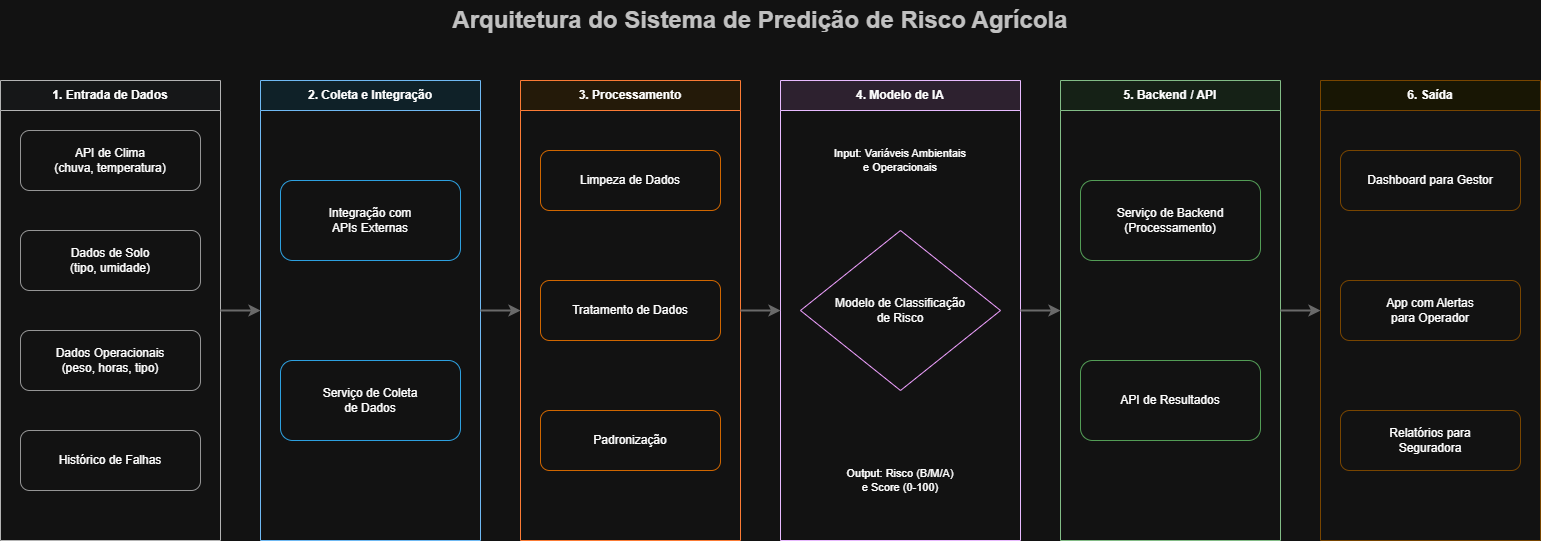

The diagram above was exported from draw.io. Its source (the exported page's mxGraphModel, read from the mxfile embedded in the PNG):
<mxGraphModel dx="1585" dy="883" grid="1" gridSize="10" guides="1" tooltips="1" connect="1" arrows="1" fold="1" page="1" pageScale="1" pageWidth="1600" pageHeight="900" math="0" shadow="0">
  <root>
    <mxCell id="0" />
    <mxCell id="1" parent="0" />
    <mxCell id="title" parent="1" style="text;html=1;strokeColor=none;fillColor=none;align=center;verticalAlign=middle;whiteSpace=wrap;rounded=0;fontSize=24;fontStyle=1;fontColor=#333333;" value="Arquitetura do Sistema de Predição de Risco Agrícola" vertex="1">
      <mxGeometry height="40" width="700" x="450" y="20" as="geometry" />
    </mxCell>
    <mxCell id="group1" parent="1" style="swimlane;whiteSpace=wrap;html=1;fillColor=#f8f9fa;strokeColor=#444444;fontStyle=1;startSize=30;" value="1. Entrada de Dados" vertex="1">
      <mxGeometry height="460" width="220" x="40" y="100" as="geometry" />
    </mxCell>
    <mxCell id="e1" parent="group1" style="rounded=1;whiteSpace=wrap;html=1;fillColor=#ffffff;strokeColor=#666666;" value="API de Clima&#10;(chuva, temperatura)" vertex="1">
      <mxGeometry height="60" width="180" x="20" y="50" as="geometry" />
    </mxCell>
    <mxCell id="e2" parent="group1" style="rounded=1;whiteSpace=wrap;html=1;fillColor=#ffffff;strokeColor=#666666;" value="Dados de Solo&#10;(tipo, umidade)" vertex="1">
      <mxGeometry height="60" width="180" x="20" y="150" as="geometry" />
    </mxCell>
    <mxCell id="e3" parent="group1" style="rounded=1;whiteSpace=wrap;html=1;fillColor=#ffffff;strokeColor=#666666;" value="Dados Operacionais&#10;(peso, horas, tipo)" vertex="1">
      <mxGeometry height="60" width="180" x="20" y="250" as="geometry" />
    </mxCell>
    <mxCell id="e4" parent="group1" style="rounded=1;whiteSpace=wrap;html=1;fillColor=#ffffff;strokeColor=#666666;" value="Histórico de Falhas" vertex="1">
      <mxGeometry height="60" width="180" x="20" y="350" as="geometry" />
    </mxCell>
    <mxCell id="group2" parent="1" style="swimlane;whiteSpace=wrap;html=1;fillColor=#e1f5fe;strokeColor=#01579b;fontStyle=1;startSize=30;" value="2. Coleta e Integração" vertex="1">
      <mxGeometry height="460" width="220" x="300" y="100" as="geometry" />
    </mxCell>
    <mxCell id="c1" parent="group2" style="rounded=1;whiteSpace=wrap;html=1;fillColor=#ffffff;strokeColor=#0288d1;" value="Integração com&#10;APIs Externas" vertex="1">
      <mxGeometry height="80" width="180" x="20" y="100" as="geometry" />
    </mxCell>
    <mxCell id="c2" parent="group2" style="rounded=1;whiteSpace=wrap;html=1;fillColor=#ffffff;strokeColor=#0288d1;" value="Serviço de Coleta&#10;de Dados" vertex="1">
      <mxGeometry height="80" width="180" x="20" y="280" as="geometry" />
    </mxCell>
    <mxCell id="group3" parent="1" style="swimlane;whiteSpace=wrap;html=1;fillColor=#fff3e0;strokeColor=#e65100;fontStyle=1;startSize=30;" value="3. Processamento" vertex="1">
      <mxGeometry height="460" width="220" x="560" y="100" as="geometry" />
    </mxCell>
    <mxCell id="p1" parent="group3" style="rounded=1;whiteSpace=wrap;html=1;fillColor=#ffffff;strokeColor=#f57c00;" value="Limpeza de Dados" vertex="1">
      <mxGeometry height="60" width="180" x="20" y="70" as="geometry" />
    </mxCell>
    <mxCell id="p2" parent="group3" style="rounded=1;whiteSpace=wrap;html=1;fillColor=#ffffff;strokeColor=#f57c00;" value="Tratamento de Dados" vertex="1">
      <mxGeometry height="60" width="180" x="20" y="200" as="geometry" />
    </mxCell>
    <mxCell id="p3" parent="group3" style="rounded=1;whiteSpace=wrap;html=1;fillColor=#ffffff;strokeColor=#f57c00;" value="Padronização" vertex="1">
      <mxGeometry height="60" width="180" x="20" y="330" as="geometry" />
    </mxCell>
    <mxCell id="group4" parent="1" style="swimlane;whiteSpace=wrap;html=1;fillColor=#f3e5f5;strokeColor=#4a148c;fontStyle=1;startSize=30;" value="4. Modelo de IA" vertex="1">
      <mxGeometry height="460" width="240" x="820" y="100" as="geometry" />
    </mxCell>
    <mxCell id="m1" parent="group4" style="rhombus;whiteSpace=wrap;html=1;fillColor=#ffffff;strokeColor=#7b1fa2;" value="Modelo de Classificação&#10;de Risco" vertex="1">
      <mxGeometry height="160" width="200" x="20" y="150" as="geometry" />
    </mxCell>
    <mxCell id="m2" parent="group4" style="text;html=1;align=center;verticalAlign=middle;whiteSpace=wrap;rounded=0;fontSize=11;" value="Input: Variáveis Ambientais&#10;e Operacionais" vertex="1">
      <mxGeometry height="40" width="200" x="20" y="60" as="geometry" />
    </mxCell>
    <mxCell id="m3" parent="group4" style="text;html=1;align=center;verticalAlign=middle;whiteSpace=wrap;rounded=0;fontSize=11;" value="Output: Risco (B/M/A)&#10;e Score (0-100)" vertex="1">
      <mxGeometry height="40" width="200" x="20" y="380" as="geometry" />
    </mxCell>
    <mxCell id="group5" parent="1" style="swimlane;whiteSpace=wrap;html=1;fillColor=#e8f5e9;strokeColor=#1b5e20;fontStyle=1;startSize=30;" value="5. Backend / API" vertex="1">
      <mxGeometry height="460" width="220" x="1100" y="100" as="geometry" />
    </mxCell>
    <mxCell id="b1" parent="group5" style="rounded=1;whiteSpace=wrap;html=1;fillColor=#ffffff;strokeColor=#388e3c;" value="Serviço de Backend&#10;(Processamento)" vertex="1">
      <mxGeometry height="80" width="180" x="20" y="100" as="geometry" />
    </mxCell>
    <mxCell id="b2" parent="group5" style="rounded=1;whiteSpace=wrap;html=1;fillColor=#ffffff;strokeColor=#388e3c;" value="API de Resultados" vertex="1">
      <mxGeometry height="80" width="180" x="20" y="280" as="geometry" />
    </mxCell>
    <mxCell id="group6" parent="1" style="swimlane;whiteSpace=wrap;html=1;fillColor=#fffde7;strokeColor=#fbc02d;fontStyle=1;startSize=30;" value="6. Saída" vertex="1">
      <mxGeometry height="460" width="220" x="1360" y="100" as="geometry" />
    </mxCell>
    <mxCell id="s1" parent="group6" style="rounded=1;whiteSpace=wrap;html=1;fillColor=#ffffff;strokeColor=#fbc02d;" value="Dashboard para Gestor" vertex="1">
      <mxGeometry height="60" width="180" x="20" y="70" as="geometry" />
    </mxCell>
    <mxCell id="s2" parent="group6" style="rounded=1;whiteSpace=wrap;html=1;fillColor=#ffffff;strokeColor=#fbc02d;" value="App com Alertas&#10;para Operador" vertex="1">
      <mxGeometry height="60" width="180" x="20" y="200" as="geometry" />
    </mxCell>
    <mxCell id="s3" parent="group6" style="rounded=1;whiteSpace=wrap;html=1;fillColor=#ffffff;strokeColor=#fbc02d;" value="Relatórios para&#10;Seguradora" vertex="1">
      <mxGeometry height="60" width="180" x="20" y="330" as="geometry" />
    </mxCell>
    <mxCell id="line1" edge="1" parent="1" source="group1" style="edgeStyle=orthogonalEdgeStyle;rounded=0;orthogonalLoop=1;jettySize=auto;html=1;strokeWidth=2;strokeColor=#999999;" target="group2" value="">
      <mxGeometry relative="1" as="geometry" />
    </mxCell>
    <mxCell id="line2" edge="1" parent="1" source="group2" style="edgeStyle=orthogonalEdgeStyle;rounded=0;orthogonalLoop=1;jettySize=auto;html=1;strokeWidth=2;strokeColor=#999999;" target="group3" value="">
      <mxGeometry relative="1" as="geometry" />
    </mxCell>
    <mxCell id="line3" edge="1" parent="1" source="group3" style="edgeStyle=orthogonalEdgeStyle;rounded=0;orthogonalLoop=1;jettySize=auto;html=1;strokeWidth=2;strokeColor=#999999;" target="group4" value="">
      <mxGeometry relative="1" as="geometry" />
    </mxCell>
    <mxCell id="line4" edge="1" parent="1" source="group4" style="edgeStyle=orthogonalEdgeStyle;rounded=0;orthogonalLoop=1;jettySize=auto;html=1;strokeWidth=2;strokeColor=#999999;" target="group5" value="">
      <mxGeometry relative="1" as="geometry" />
    </mxCell>
    <mxCell id="line5" edge="1" parent="1" source="group5" style="edgeStyle=orthogonalEdgeStyle;rounded=0;orthogonalLoop=1;jettySize=auto;html=1;strokeWidth=2;strokeColor=#999999;" target="group6" value="">
      <mxGeometry relative="1" as="geometry" />
    </mxCell>
  </root>
</mxGraphModel>